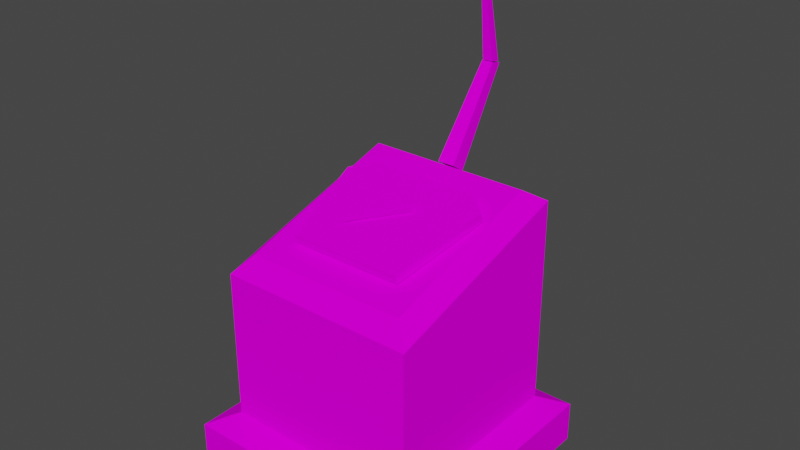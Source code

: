 # Source: trans01r.blend  (saved by Blender 2.92.15; exported with 4.5.12 LTS)
import bpy
from mathutils import Matrix  # noqa: F401  (used for matrix-valued properties, if any)

bpy.ops.wm.read_factory_settings(use_empty=True)
scene = bpy.context.scene
scene.name = 'Scene'

# ---- collections
col_collection = bpy.data.collections.new('Collection'); scene.collection.children.link(col_collection)

# ---- images (referenced by path relative to the original .blend; pixels are not part of the script)
import os
ASSET_DIR = os.environ.get("B2B_ASSET_DIR", "")  # directory of the original .blend (textures are referenced by path, not embedded)
HERE = os.path.dirname(os.path.abspath(__file__))  # packed textures are extracted next to this script under _unpacked/

def load_image(name, relpath, width, height, colorspace="sRGB"):
    """Load a texture the original file referenced (path relative to the .blend, or extracted next to this script)."""
    p = next((c for c in (os.path.join(HERE, relpath), os.path.join(ASSET_DIR, relpath)) if relpath and os.path.exists(c)), "")
    if p:
        img = bpy.data.images.load(p, check_existing=True)
        img.name = name
    else:  # same state as the original file: an image datablock whose file is absent (Cycles renders it pink)
        img = bpy.data.images.new(name, width, height)
        img.source = "FILE"
        img.filepath = "//" + (relpath or name)
    img.colorspace_settings.name = colorspace
    return img
img_rust4rvs_png = load_image('rust4rvs.png', 'rust4rvs.png', 1024, 1024, 'sRGB')
img_gau2ar_png = load_image('gau2ar.png', 'gau2ar.png', 1024, 1024, 'sRGB')
img_rustspip_png = load_image('rustspip.png', 'rustspip.png', 1024, 1024, 'sRGB')
img_rustsgr_png = load_image('rustsgr.png', 'rustsgr.png', 1024, 1024, 'sRGB')
img_rusts_png = load_image('rusts.png', 'rusts.png', 1024, 1024, 'sRGB')
img_towarm_png = load_image('towarm.png', 'towarm.png', 1024, 1024, 'sRGB')

# ---- materials (node trees are filled in below, after node groups)
mat_rust4rvs = bpy.data.materials.new('rust4rvs')
mat_rust4rvs.use_backface_culling = True
mat_rust4rvs.use_transparent_shadow = False
mat_gau2ar = bpy.data.materials.new('gau2ar')
mat_gau2ar.use_backface_culling = True
mat_gau2ar.use_transparent_shadow = False
mat_rustspip = bpy.data.materials.new('rustspip')
mat_rustspip.use_backface_culling = True
mat_rustspip.use_transparent_shadow = False
mat_rustsgr = bpy.data.materials.new('rustsgr')
mat_rustsgr.use_backface_culling = True
mat_rustsgr.use_transparent_shadow = False
mat_rusts = bpy.data.materials.new('rusts')
mat_rusts.use_transparent_shadow = False
mat_towarm = bpy.data.materials.new('towarm')
mat_towarm.use_backface_culling = True
mat_towarm.use_transparent_shadow = False

# ---- material node trees
mat_rust4rvs.use_nodes = True; mat_rust4rvs.node_tree.nodes.clear()
_N = mat_rust4rvs.node_tree.nodes; _L = mat_rust4rvs.node_tree.links
n0 = _N.new('ShaderNodeOutputMaterial'); n0.name = 'Material Output'; n0.location = (300, 300)
n1 = _N.new('ShaderNodeBsdfDiffuse'); n1.name = 'Diffuse BSDF'; n1.location = (50, 300)
n2 = _N.new('ShaderNodeTexImage'); n2.name = 'Image Texture'; n2.location = (-290, 300)
n2.image = img_rust4rvs_png
_L.new(n1.outputs[0], n0.inputs[0])
_L.new(n2.outputs[0], n1.inputs[0])
n0.is_active_output = True
mat_gau2ar.use_nodes = True; mat_gau2ar.node_tree.nodes.clear()
_N = mat_gau2ar.node_tree.nodes; _L = mat_gau2ar.node_tree.links
n0 = _N.new('ShaderNodeOutputMaterial'); n0.name = 'Material Output'; n0.location = (300, 300)
n1 = _N.new('ShaderNodeBsdfDiffuse'); n1.name = 'Diffuse BSDF'; n1.location = (50, 300)
n2 = _N.new('ShaderNodeTexImage'); n2.name = 'Image Texture'; n2.location = (-290, 300)
n2.image = img_gau2ar_png
_L.new(n1.outputs[0], n0.inputs[0])
_L.new(n2.outputs[0], n1.inputs[0])
n0.is_active_output = True
mat_rustspip.use_nodes = True; mat_rustspip.node_tree.nodes.clear()
_N = mat_rustspip.node_tree.nodes; _L = mat_rustspip.node_tree.links
n0 = _N.new('ShaderNodeOutputMaterial'); n0.name = 'Material Output'; n0.location = (300, 300)
n1 = _N.new('ShaderNodeBsdfDiffuse'); n1.name = 'Diffuse BSDF'; n1.location = (50, 300)
n2 = _N.new('ShaderNodeTexImage'); n2.name = 'Image Texture'; n2.location = (-290, 300)
n2.image = img_rustspip_png
_L.new(n1.outputs[0], n0.inputs[0])
_L.new(n2.outputs[0], n1.inputs[0])
n0.is_active_output = True
mat_rustsgr.use_nodes = True; mat_rustsgr.node_tree.nodes.clear()
_N = mat_rustsgr.node_tree.nodes; _L = mat_rustsgr.node_tree.links
n0 = _N.new('ShaderNodeOutputMaterial'); n0.name = 'Material Output'; n0.location = (300, 300)
n1 = _N.new('ShaderNodeBsdfDiffuse'); n1.name = 'Diffuse BSDF'; n1.location = (50, 300)
n2 = _N.new('ShaderNodeTexImage'); n2.name = 'Image Texture'; n2.location = (-290, 300)
n2.image = img_rustsgr_png
_L.new(n1.outputs[0], n0.inputs[0])
_L.new(n2.outputs[0], n1.inputs[0])
n0.is_active_output = True
mat_rusts.use_nodes = True; mat_rusts.node_tree.nodes.clear()
_N = mat_rusts.node_tree.nodes; _L = mat_rusts.node_tree.links
n0 = _N.new('ShaderNodeOutputMaterial'); n0.name = 'Material Output'; n0.location = (300, 300)
n1 = _N.new('ShaderNodeBsdfDiffuse'); n1.name = 'Diffuse BSDF'; n1.location = (50, 300)
n2 = _N.new('ShaderNodeTexImage'); n2.name = 'Image Texture'; n2.location = (-290, 300)
n2.image = img_rusts_png
_L.new(n1.outputs[0], n0.inputs[0])
_L.new(n2.outputs[0], n1.inputs[0])
n0.is_active_output = True
mat_towarm.use_nodes = True; mat_towarm.node_tree.nodes.clear()
_N = mat_towarm.node_tree.nodes; _L = mat_towarm.node_tree.links
n0 = _N.new('ShaderNodeOutputMaterial'); n0.name = 'Material Output'; n0.location = (300, 300)
n1 = _N.new('ShaderNodeBsdfDiffuse'); n1.name = 'Diffuse BSDF'; n1.location = (50, 300)
n2 = _N.new('ShaderNodeTexImage'); n2.name = 'Image Texture'; n2.location = (-290, 300)
n2.image = img_towarm_png
_L.new(n1.outputs[0], n0.inputs[0])
_L.new(n2.outputs[0], n1.inputs[0])
n0.is_active_output = True

# ---- world
world_world = bpy.data.worlds.new('World'); scene.world = world_world
world_world.use_nodes = True; world_world.node_tree.nodes.clear()
_N = world_world.node_tree.nodes; _L = world_world.node_tree.links
n0 = _N.new('ShaderNodeOutputWorld'); n0.name = 'World Output'; n0.location = (300, 300)
n1 = _N.new('ShaderNodeBackground'); n1.name = 'Background'; n1.location = (10, 300)
n1.inputs[0].default_value = (0.05088, 0.05088, 0.05088, 1.0)
_L.new(n1.outputs[0], n0.inputs[0])
n0.is_active_output = True
world_world.color = (0.05088, 0.05088, 0.05088)
world_world.use_sun_shadow = False
world_world.sun_shadow_jitter_overblur = 0.0

# ---- meshes
me_object0 = bpy.data.meshes.new('Object0')
me_object0.from_pydata([(-0.735, 0.438, 0.4524), (0.7429, 0.438, 0.4524), (0.9892, 0.2025, 0.3804), (0.7429, -0.9753, 0.02035), (-0.735, -0.9753, 0.02035), (-0.9813, 0.2025, 0.3804), (-0.735, 0.4764, 0.3405), (0.7429, 0.4764, 0.3405), (0.7429, -0.9369, -0.09155), (-0.735, -0.9369, -0.09155), (0.9892, 0.2408, 0.2685), (-0.9813, 0.2408, 0.2685), (-1.612, -1.81, -2.563), (1.612, -1.81, -2.563), (1.612, 1.415, -2.563), (-1.612, 1.415, -2.563), (-1.287, -1.485, -2.404), (1.287, -1.485, -2.404), (1.287, 1.09, -2.404), (-1.287, 1.09, -2.404), (-1.612, -1.81, -3.098), (1.612, -1.81, -3.098), (1.612, 1.415, -3.098), (-1.612, 1.415, -3.098), (-1.065, -1.299, -0.2142), (1.065, -1.299, -0.2142), (1.065, 0.8681, 0.4513), (-1.065, 0.8681, 0.4513), (-1.287, -1.485, -0.467), (1.287, -1.485, -0.467), (1.287, 1.09, 0.3035), (-1.287, 1.09, 0.3035), (-0.05985, 1.475, 3.092), (-0.02084, 1.475, 3.092), (-0.02072, 1.513, 3.098), (-0.05973, 1.513, 3.098), (-0.1002, 1.67, 1.536), (0.02846, 1.67, 1.536), (0.02866, 1.799, 1.508), (-0.09999, 1.799, 1.508), (-0.05984, 1.475, 3.089), (-0.02083, 1.475, 3.089), (-0.0207, 1.514, 3.095), (-0.05971, 1.514, 3.095), (0.03991, 1.81, 1.49), (-0.1102, 1.81, 1.49), (-0.1102, 1.67, 1.528), (0.0399, 1.67, 1.528), (0.07636, 1.075, 0.3325), (-0.1466, 1.075, 0.3325), (-0.1466, 0.8911, 0.4588), (0.07636, 0.891, 0.4588)], [], [(25, 28, 29), (24, 28, 25), (27, 30, 31), (26, 30, 27), (3, 5, 4), (5, 1, 0), (1, 3, 2), (5, 3, 1), (12, 23, 20), (15, 23, 12), (14, 21, 22), (13, 21, 14), (15, 22, 23), (14, 22, 15), (13, 20, 21), (12, 20, 13), (16, 15, 12), (19, 15, 16), (19, 14, 15), (18, 14, 19), (18, 13, 14), (17, 13, 18), (17, 12, 13), (16, 12, 17), (28, 19, 16), (31, 19, 28), (30, 17, 18), (29, 17, 30), (31, 18, 19), (30, 18, 31), (29, 16, 17), (28, 16, 29), (26, 29, 30), (25, 29, 26), (24, 31, 28), (27, 31, 24), (24, 26, 27), (25, 26, 24), (7, 0, 1), (6, 0, 7), (9, 3, 4), (8, 3, 9), (10, 1, 2), (7, 1, 10), (8, 2, 3), (10, 2, 8), (11, 4, 5), (9, 4, 11), (6, 5, 0), (11, 5, 6), (45, 50, 49), (46, 50, 45), (47, 51, 46), (49, 44, 48), (45, 44, 49), (51, 46, 50), (48, 47, 51), (44, 47, 48), (35, 36, 39), (32, 36, 35), (40, 37, 36), (38, 33, 37), (34, 33, 38), (41, 40, 37), (39, 42, 38), (43, 42, 39)])
me_object0.polygons.foreach_set('material_index', [0, 0, 0, 0, 1, 1, 1, 1, 2, 2, 2, 2, 2, 2, 2, 2, 0, 0, 0, 0, 0, 0, 0, 0, 3, 3, 3, 3, 3, 3, 3, 3, 0, 0, 0, 0, 0, 0, 4, 4, 4, 4, 4, 4, 4, 4, 4, 4, 4, 4, 5, 5, 5, 5, 5, 5, 5, 5, 5, 5, 5, 5, 5, 5, 5, 5])
_uv = me_object0.uv_layers.new(name='UVMap')
_uv.uv.foreach_set('vector', [0.9072, -0.905, -0.003564, -1.004, 0.9932, -1.004, 0.08239, -0.905, -0.003564, -1.004, 0.9072, -0.905, 0.08239, -0.07007, 0.9932, -0.006679, -0.003564, -0.006679, 0.9072, -0.07007, 0.9932, -0.006679, 0.08239, -0.07007, 0.9426, -0.9737, -0.1061, -0.1819, 0.0437, -0.9737, -0.1061, -0.1819, 0.9426, -0.02358, 0.0437, -0.02358, 0.9426, -0.02358, 0.9426, -0.9737, 1.092, -0.1819, -0.1061, -0.1819, 0.9426, -0.9737, 0.9426, -0.02358, -1.853, -0.004521, 1.006, -1.005, -1.853, -1.005, 1.006, -0.004522, 1.006, -1.005, -1.853, -0.004521, 1.018, -0.004522, -1.841, -1.005, 1.018, -1.005, -1.841, -0.004521, -1.841, -1.005, 1.018, -0.004522, 2.856, -0.004522, -0.003065, -1.005, 2.856, -1.005, -0.003065, -0.004521, -0.003065, -1.005, 2.856, -0.004522, -0.003065, -0.004521, 2.856, -1.005, -0.003065, -1.005, 2.856, -0.004521, 2.856, -1.005, -0.003065, -0.004521, 0.09715, -0.8871, -0.003525, -0.003319, -0.003525, -0.9862, 0.09715, -0.1024, -0.003525, -0.003319, 0.09715, -0.8871, 0.09715, -0.1024, 0.9952, -0.003319, -0.003525, -0.003319, 0.8946, -0.1024, 0.9952, -0.003319, 0.09715, -0.1024, 0.8946, -0.1024, 0.9952, -0.9862, 0.9952, -0.003319, 0.8946, -0.8871, 0.9952, -0.9862, 0.8946, -0.1024, 0.8946, -0.8871, -0.003525, -0.9862, 0.9952, -0.9862, 0.09715, -0.8871, -0.003525, -0.9862, 0.8946, -0.8871, 0.9926, -0.331, -0.0058, -1.002, 0.9926, -1.002, -0.0058, -0.06419, -0.0058, -1.002, 0.9926, -0.331, -0.005799, -0.06419, 0.9926, -1.002, -0.005799, -1.002, 0.9926, -0.331, 0.9926, -1.002, -0.005799, -0.06419, -0.001635, -0.06419, 0.9968, -1.002, -0.001635, -1.002, 0.9968, -0.06419, 0.9968, -1.002, -0.001635, -0.06419, 0.9968, -0.331, -0.001635, -1.002, 0.9968, -1.002, -0.001635, -0.331, -0.001635, -1.002, 0.9968, -0.331, 0.9072, -0.07007, 0.9932, -1.004, 0.9932, -0.006679, 0.9072, -0.905, 0.9932, -1.004, 0.9072, -0.07007, 0.08239, -0.905, -0.003564, -0.006679, -0.003564, -1.004, 0.08239, -0.07007, -0.003564, -0.006679, 0.08239, -0.905, -0.006189, -0.9953, 0.9936, 0.00738, -0.006189, 0.00738, 0.9936, -0.9953, 0.9936, 0.00738, -0.006189, -0.9953, 0.2275, 0.2504, 0.4985, -1.072, 0.4985, 0.2504, 0.2275, -1.072, 0.4985, -1.072, 0.2275, 0.2504, 0.2275, -1.066, 0.4985, 0.2562, 0.4985, -1.066, 0.2275, 0.2562, 0.4985, 0.2562, 0.2275, -1.066, 0.2275, 0.09956, 0.4985, 0.3219, 0.4985, 0.09956, 0.2275, 0.3219, 0.4985, 0.3219, 0.2275, 0.09956, 0.2275, -1.0, 0.4985, 0.09956, 0.4985, -1.0, 0.2275, 0.09956, 0.4985, 0.09956, 0.2275, -1.0, 0.2275, 0.115, 0.4985, -0.9888, 0.4985, 0.115, 0.2275, -0.9888, 0.4985, -0.9888, 0.2275, 0.115, 0.2275, 0.3334, 0.4985, 0.115, 0.4985, 0.3334, 0.2275, 0.115, 0.4985, 0.115, 0.2275, 0.3334, 0.7911, -0.2552, 0.06656, -0.9134, 0.8842, -0.9143, 0.2407, -0.2545, 0.06656, -0.9134, 0.7911, -0.2552, 0.8754, -0.2545, 0.08459, -0.9109, 0.9021, -0.9134, 0.3252, -0.2529, 0.08459, -0.9109, 0.8754, -0.2545, 0.3286, -0.2535, 0.9072, -0.9143, 0.08966, -0.9119, 0.8788, -0.2552, 0.9072, -0.9143, 0.3286, -0.2535, 0.2394, -0.2529, 0.8823, -0.9119, 0.06466, -0.9109, 0.7898, -0.2535, 0.8823, -0.9119, 0.2394, -0.2529, 0.06656, -0.9134, 0.7911, -0.2552, 0.8842, -0.9143, 0.2407, -0.2545, 0.7911, -0.2552, 0.06656, -0.9134, 0.8823, -0.9119, 0.2394, -0.2529, 0.06466, -0.9109, 0.7898, -0.2535, 0.2394, -0.2529, 0.8823, -0.9119, 0.08459, -0.9109, 0.8754, -0.2545, 0.9021, -0.9134, 0.3252, -0.2529, 0.8754, -0.2545, 0.08459, -0.9109, 0.9072, -0.9143, 0.3286, -0.2535, 0.08966, -0.9119, 0.8788, -0.2552, 0.3286, -0.2535, 0.9072, -0.9143])
me_object0.materials.append(mat_rust4rvs)
me_object0.materials.append(mat_gau2ar)
me_object0.materials.append(mat_rustspip)
me_object0.materials.append(mat_rustsgr)
me_object0.materials.append(mat_rusts)
me_object0.materials.append(mat_towarm)
me_object0.use_remesh_fix_poles = True
me_object0.use_remesh_preserve_attributes = False
me_object0.use_mirror_vertex_groups = False
me_object0.update()
me_x00ob7500 = bpy.data.meshes.new('@x00Ob7500')
me_x00ob7500.from_pydata([(-0.02665, -0.3473, 0.3401), (-0.02665, -0.2889, 0.1462)], [(0, 1)], [])
_uv = me_x00ob7500.uv_layers.new(name='UVMap')
_uv.uv.foreach_set('vector', [])
me_x00ob7500.use_remesh_fix_poles = True
me_x00ob7500.use_remesh_preserve_attributes = False
me_x00ob7500.use_mirror_vertex_groups = False
me_x00ob7500.update()
me_s00ff = bpy.data.meshes.new('@s00ff')
me_s00ff.from_pydata([(-0.3801, -0.6227, 0.1501), (0.2915, -0.1115, 0.3064), (0.2381, -0.04727, 0.326)], [], [(0, 2, 1)])
_uv = me_s00ff.uv_layers.new(name='UVMap')
_uv.uv.foreach_set('vector', [0.9824, -0.272, 0.3646, -0.649, 1.013, -0.3385])
me_s00ff.materials.append(mat_rusts)
me_s00ff.use_remesh_fix_poles = True
me_s00ff.use_remesh_preserve_attributes = False
me_s00ff.use_mirror_vertex_groups = False
me_s00ff.update()

# ---- objects
ob_object0 = bpy.data.objects.new('Object0', me_object0)
ob_x00ob7500 = bpy.data.objects.new('@x00Ob7500', me_x00ob7500)
ob_s00ff = bpy.data.objects.new('@s00ff', me_s00ff)

# ---- transforms, parenting, visibility, modifiers, constraints
ob_object0.location = (0.0, 0.0, 0.0)
ob_object0.lineart.crease_threshold = 0.0
ob_x00ob7500.location = (0.0, 0.0, 0.0)
ob_x00ob7500.lineart.crease_threshold = 0.0
ob_s00ff.location = (0.0, 0.0, 0.0)
ob_s00ff.lineart.crease_threshold = 0.0

# ---- collection membership
col_collection.objects.link(ob_object0)
col_collection.objects.link(ob_x00ob7500)
col_collection.objects.link(ob_s00ff)

# ---- scene / render settings (as saved in the file)
scene.frame_start = 1; scene.frame_end = 250; scene.frame_set(1)
scene.render.engine = 'BLENDER_EEVEE_NEXT'
scene.cycles.use_denoising = False
scene.cycles.samples = 128
scene.cycles.sampling_pattern = 'TABULATED_SOBOL'
scene.cycles.use_adaptive_sampling = False
scene.cycles.use_light_tree = False
scene.view_settings.view_transform = 'Filmic'
bpy.context.view_layer.update()

# ---- added for rendering (the .blend has no active camera and no usable light): camera, sun
cam_auto = bpy.data.cameras.new('AutoCamera')
cam_auto.lens = 50.0
cam_auto.sensor_width = 36.0
cam_auto.clip_end = 1000.0
ob_auto_camera = bpy.data.objects.new('AutoCamera', cam_auto)
scene.collection.objects.link(ob_auto_camera)
ob_auto_camera.location = (7.2793, -8.73517, 5.82344)
ob_auto_camera.rotation_euler = (1.09748, -7.21219e-08, 0.694738)
scene.camera = ob_auto_camera
light_auto_sun = bpy.data.lights.new('AutoSun', 'SUN')
light_auto_sun.energy = 3.0
light_auto_sun.angle = 0.0523599
ob_auto_sun = bpy.data.objects.new('AutoSun', light_auto_sun)
scene.collection.objects.link(ob_auto_sun)
ob_auto_sun.rotation_euler = (0.872665, 0.174533, 0.523599)
bpy.context.view_layer.update()
